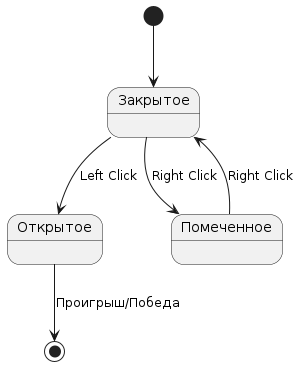

The diagram above was rendered by PlantUML. Its source (embedded in the PNG):
@startuml
state "Закрытое" as Closed
state "Открытое" as Opened
state "Помеченное" as Flagged

[*] --> Closed
Closed --> Opened : Left Click
Closed --> Flagged : Right Click
Flagged --> Closed : Right Click
Opened --> [*] : Проигрыш/Победа
@enduml